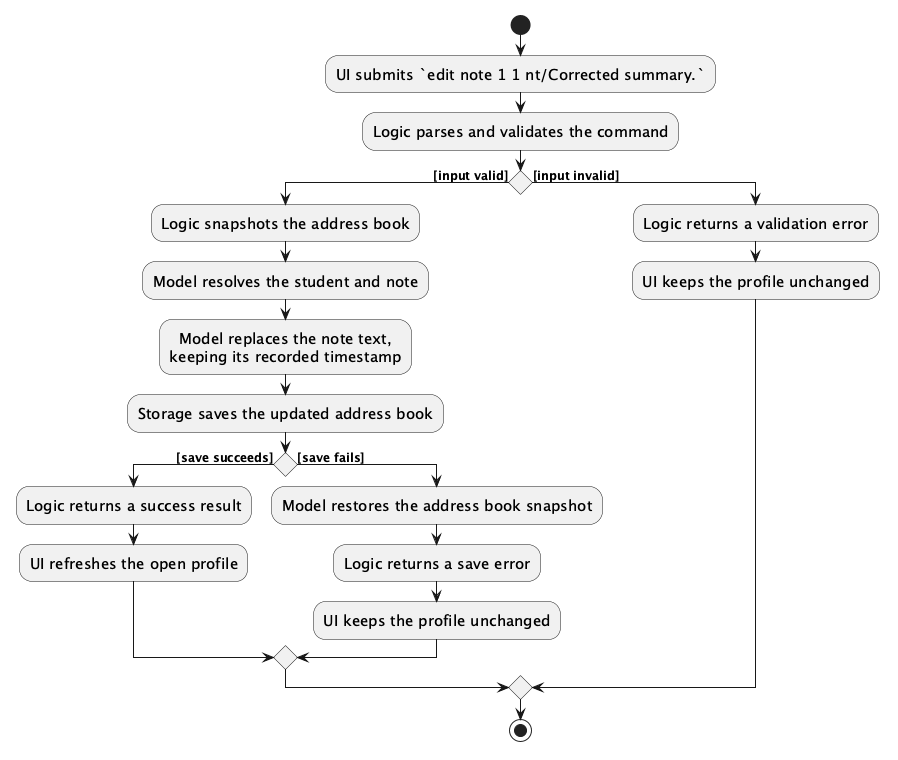

The diagram above was rendered by PlantUML. Its source (embedded in the PNG):
@startuml
!include style.puml
skinparam ActivityFontSize 15
skinparam ArrowFontSize 12

start
:UI submits `edit note 1 1 nt/Corrected summary.`;
:Logic parses and validates the command;
if () then ([input valid])
    :Logic snapshots the address book;
    :Model resolves the student and note;
    :Model replaces the note text,\nkeeping its recorded timestamp;
    :Storage saves the updated address book;
    if () then ([save succeeds])
        :Logic returns a success result;
        :UI refreshes the open profile;
    else ([save fails])
        :Model restores the address book snapshot;
        :Logic returns a save error;
        :UI keeps the profile unchanged;
    endif
else ([input invalid])
    :Logic returns a validation error;
    :UI keeps the profile unchanged;
endif

stop
@enduml